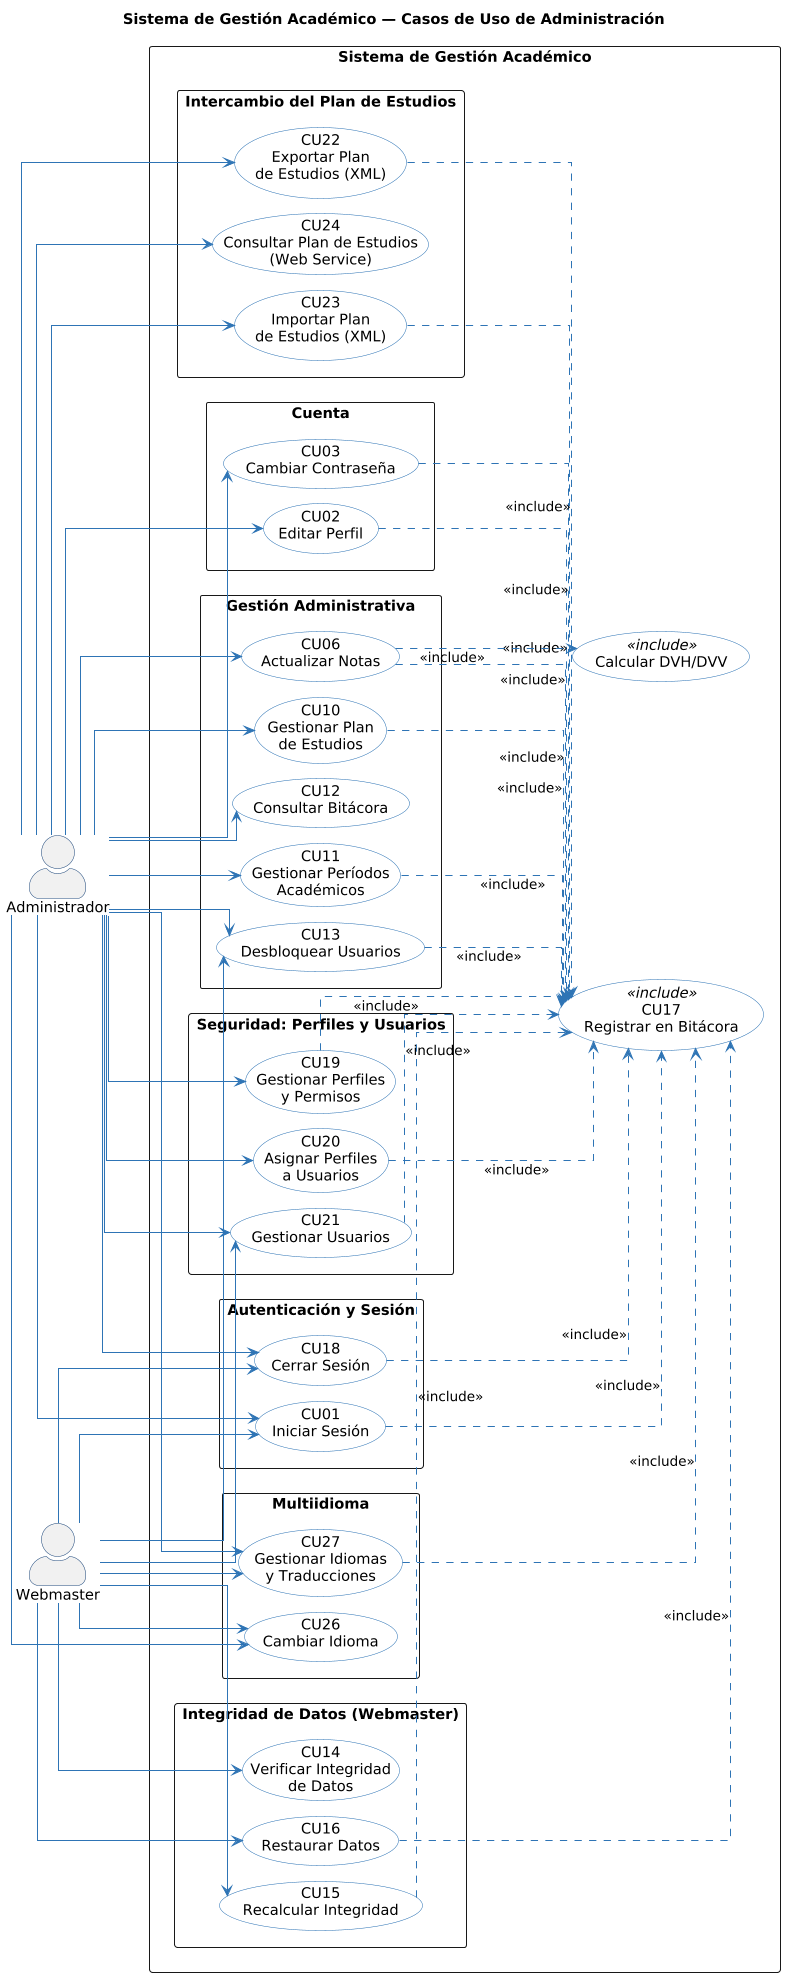

The diagram above was rendered by PlantUML. Its source (embedded in the PNG):
@startuml
title Sistema de Gestión Académico — Casos de Uso de Administración

left to right direction
skinparam linetype ortho
skinparam packageStyle rectangle
skinparam nodesep 15
skinparam ranksep 30
skinparam dpi 100
skinparam actorStyle awesome
skinparam usecase {
    BackgroundColor White
    BorderColor #2E74B5
    ArrowColor #2E74B5
}
skinparam actor {
    BorderColor #1F497D
}

actor Administrador as ADM
actor Webmaster as WM

rectangle "Sistema de Gestión Académico" {

    package "Autenticación y Sesión" {
        usecase "CU01\nIniciar Sesión" as CU01
        usecase "CU18\nCerrar Sesión" as CU18
    }

    package "Cuenta" {
        usecase "CU02\nEditar Perfil" as CU02
        usecase "CU03\nCambiar Contraseña" as CU03
    }

    package "Multiidioma" {
        usecase "CU26\nCambiar Idioma" as CU26
        usecase "CU27\nGestionar Idiomas\ny Traducciones" as CU27
    }

    package "Gestión Administrativa" {
        usecase "CU06\nActualizar Notas" as CU06
        usecase "CU10\nGestionar Plan\nde Estudios" as CU10
        usecase "CU11\nGestionar Períodos\nAcadémicos" as CU11
        usecase "CU12\nConsultar Bitácora" as CU12
        usecase "CU13\nDesbloquear Usuarios" as CU13
    }

    package "Seguridad: Perfiles y Usuarios" {
        usecase "CU19\nGestionar Perfiles\ny Permisos" as CU19
        usecase "CU20\nAsignar Perfiles\na Usuarios" as CU20
        usecase "CU21\nGestionar Usuarios" as CU21
    }

    package "Intercambio del Plan de Estudios" {
        usecase "CU22\nExportar Plan\nde Estudios (XML)" as CU22
        usecase "CU23\nImportar Plan\nde Estudios (XML)" as CU23
        usecase "CU24\nConsultar Plan de Estudios\n(Web Service)" as CU24
    }

    package "Integridad de Datos (Webmaster)" {
        usecase "CU14\nVerificar Integridad\nde Datos" as CU14
        usecase "CU15\nRecalcular Integridad" as CU15
        usecase "CU16\nRestaurar Datos" as CU16
    }

    usecase "CU17\nRegistrar en Bitácora" as BITACORA <<include>>
    usecase "Calcular DVH/DVV" as DVV <<include>>
}

ADM --> CU01
WM --> CU01
ADM --> CU18
WM --> CU18
ADM --> CU26
WM --> CU26

ADM --> CU02
ADM --> CU03
ADM --> CU06
ADM --> CU10
ADM --> CU11
ADM --> CU12
ADM --> CU13
ADM --> CU19
ADM --> CU20
ADM --> CU21
ADM --> CU22
ADM --> CU23
ADM --> CU24
ADM --> CU27

WM --> CU13
WM --> CU14
WM --> CU15
WM --> CU16
WM --> CU21
WM --> CU27

CU01 ..> BITACORA : <<include>>
CU02 ..> BITACORA : <<include>>
CU03 ..> BITACORA : <<include>>
CU06 ..> BITACORA : <<include>>
CU06 ..> DVV      : <<include>>
CU10 ..> BITACORA : <<include>>
CU11 ..> BITACORA : <<include>>
CU13 ..> BITACORA : <<include>>
CU15 ..> BITACORA : <<include>>
CU16 ..> BITACORA : <<include>>
CU18 ..> BITACORA : <<include>>
CU19 ..> BITACORA : <<include>>
CU20 ..> BITACORA : <<include>>
CU21 ..> BITACORA : <<include>>
CU22 ..> BITACORA : <<include>>
CU23 ..> BITACORA : <<include>>
CU27 ..> BITACORA : <<include>>
@enduml